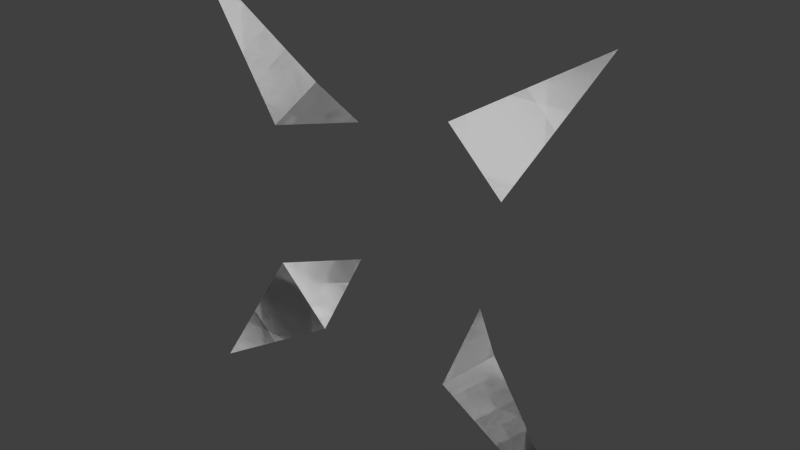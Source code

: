 # Source: RoomOriginMarker.blend  (saved by Blender 2.76.0; exported with 4.5.12 LTS)
import bpy
from mathutils import Matrix  # noqa: F401  (used for matrix-valued properties, if any)

bpy.ops.wm.read_factory_settings(use_empty=True)
scene = bpy.context.scene
scene.name = 'Scene'

# ---- collections
col_collection_1 = bpy.data.collections.new('Collection 1'); scene.collection.children.link(col_collection_1)

# ---- world
world_world = bpy.data.worlds.new('World'); scene.world = world_world
world_world.color = (0.05088, 0.05088, 0.05088)
world_world.use_sun_shadow = False
world_world.sun_shadow_jitter_overblur = 0.0
world_world.cycles.sampling_method = 'MANUAL'
world_world.cycles.sample_map_resolution = 256

# ---- meshes
me_plane = bpy.data.meshes.new('Plane')
me_plane.from_pydata([(-1.2, 5.245e-08, 1.2), (-0.4, 3.06e-08, 0.7), (-0.7, 1.748e-08, 0.4), (-0.4, 0.3, 0.4), (1.2, 5.245e-08, 1.2), (0.7, 1.748e-08, 0.4), (0.4, 3.06e-08, 0.7), (0.4, 0.3, 0.4), (1.2, -5.245e-08, -1.2), (0.4, -3.06e-08, -0.7), (0.7, -1.748e-08, -0.4), (0.4, 0.3, -0.4), (-1.2, -5.245e-08, -1.2), (-0.7, -1.748e-08, -0.4), (-0.4, -3.06e-08, -0.7), (-0.4, 0.3, -0.4)], [], [(0, 1, 3, 2), (4, 5, 7, 6), (8, 9, 11, 10), (12, 13, 15, 14), (13, 14, 15), (9, 10, 11), (5, 6, 7), (1, 2, 3), (14, 13, 12), (2, 1, 0), (6, 5, 4), (10, 9, 8)])
_uv = me_plane.uv_layers.new(name='UVMap')
_uv.uv.foreach_set('vector', [0.2, 0.5, 0.2, 0.9279, 0.07692, 1.0, 0.0, 0.8846, 0.8, 0.5, 0.6, 0.1154, 0.6769, 0.0, 0.8, 0.07212, 0.4, 0.0, 0.4, 0.4279, 0.2769, 0.5, 0.2, 0.3846, 0.6, 1.0, 0.4, 0.6154, 0.4769, 0.5, 0.6, 0.5721, 0.4, 0.3846, 0.6, 0.4279, 0.4769, 0.5, 0.2, 0.8846, 0.4, 0.9279, 0.2769, 1.0, 0.0, 0.3846, 0.2, 0.4279, 0.07692, 0.5, 0.8, 0.3846, 1.0, 0.4279, 0.8769, 0.5, 0.6, 0.4279, 0.4, 0.3846, 0.6, 0.0, 1.0, 0.4279, 0.8, 0.3846, 1.0, 0.0, 0.2, 0.4279, 0.0, 0.3846, 0.2, 0.0, 0.4, 0.9279, 0.2, 0.8846, 0.4, 0.5])
me_plane.use_remesh_preserve_volume = False
me_plane.use_remesh_preserve_attributes = False
me_plane.use_mirror_vertex_groups = False
me_plane.update()

# ---- objects
ob_plane = bpy.data.objects.new('Plane', me_plane)

# ---- transforms, parenting, visibility, modifiers, constraints
ob_plane.location = (0.0, 0.0, 0.0)
ob_plane.lineart.crease_threshold = 0.0

# ---- collection membership
col_collection_1.objects.link(ob_plane)

# ---- scene / render settings (as saved in the file)
scene.frame_start = 1; scene.frame_end = 250; scene.frame_set(1)
scene.render.engine = 'BLENDER_EEVEE_NEXT'
scene.render.resolution_percentage = 50
scene.render.dither_intensity = 0.0
scene.cycles.use_denoising = False
scene.cycles.samples = 10
scene.cycles.sampling_pattern = 'TABULATED_SOBOL'
scene.cycles.light_sampling_threshold = 0.0
scene.cycles.use_adaptive_sampling = False
scene.cycles.use_light_tree = False
scene.cycles.blur_glossy = 0.0
scene.cycles.pixel_filter_type = 'GAUSSIAN'
scene.cycles.sample_clamp_indirect = 0.0
scene.view_settings.view_transform = 'Standard'
bpy.context.view_layer.update()

# ---- added for rendering (the .blend has no active camera and no usable light): camera, sun
cam_auto = bpy.data.cameras.new('AutoCamera')
cam_auto.lens = 50.0
cam_auto.sensor_width = 36.0
cam_auto.clip_end = 1000.0
ob_auto_camera = bpy.data.objects.new('AutoCamera', cam_auto)
scene.collection.objects.link(ob_auto_camera)
ob_auto_camera.location = (3.15256, -3.63307, 2.52205)
ob_auto_camera.rotation_euler = (1.09748, -7.21219e-08, 0.694738)
scene.camera = ob_auto_camera
light_auto_sun = bpy.data.lights.new('AutoSun', 'SUN')
light_auto_sun.energy = 3.0
light_auto_sun.angle = 0.0523599
ob_auto_sun = bpy.data.objects.new('AutoSun', light_auto_sun)
scene.collection.objects.link(ob_auto_sun)
ob_auto_sun.rotation_euler = (0.872665, 0.174533, 0.523599)
bpy.context.view_layer.update()
